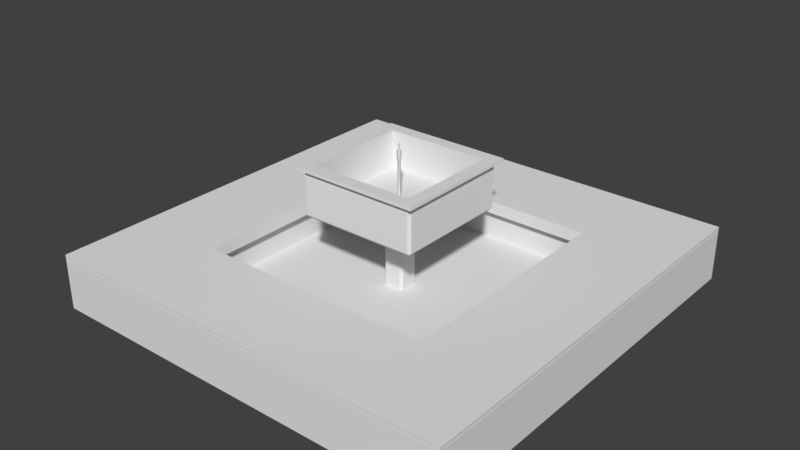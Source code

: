 # Source: fountain.blend  (saved by Blender 2.78.0; exported with 4.5.12 LTS)
import bpy
from mathutils import Matrix  # noqa: F401  (used for matrix-valued properties, if any)

bpy.ops.wm.read_factory_settings(use_empty=True)
scene = bpy.context.scene
scene.name = 'Scene'

# ---- collections
col_collection_1 = bpy.data.collections.new('Collection 1'); scene.collection.children.link(col_collection_1)

# ---- materials (node trees are filled in below, after node groups)
mat_mat_tube = bpy.data.materials.new('mat_tube')
mat_mat_tube.alpha_threshold = 0.0
mat_mat_tube.use_transparent_shadow = False
mat_mat_tube.roughness = 0.5
mat_mat_fountain = bpy.data.materials.new('mat_fountain')
mat_mat_fountain.alpha_threshold = 0.0
mat_mat_fountain.use_transparent_shadow = False
mat_mat_fountain.roughness = 0.5

# ---- node groups
ng_auto_smooth = bpy.data.node_groups.new('Auto Smooth', 'GeometryNodeTree')
_s = ng_auto_smooth.interface.new_socket(name='Geometry', in_out='OUTPUT', socket_type='NodeSocketGeometry')
_s = ng_auto_smooth.interface.new_socket(name='Geometry', in_out='INPUT', socket_type='NodeSocketGeometry')
_s = ng_auto_smooth.interface.new_socket(name='Angle', in_out='INPUT', socket_type='NodeSocketFloat')
_s.subtype = 'ANGLE'
_s.min_value = 0.0
_s.max_value = 3.142
ng_auto_smooth.is_modifier = True
_N = ng_auto_smooth.nodes; _L = ng_auto_smooth.links
n0 = _N.new('NodeGroupOutput'); n0.name = 'Group Output'; n0.location = (480, -100)
n1 = _N.new('NodeGroupInput'); n1.name = 'Group Input'; n1.location = (-420, -300)
n2 = _N.new('NodeGroupInput'); n2.name = 'Group Input.001'; n2.location = (-60, -100)
n3 = _N.new('GeometryNodeSetShadeSmooth'); n3.name = 'Set Shade Smooth'; n3.location = (120, -100)
n3.domain = 'EDGE'
n4 = _N.new('GeometryNodeSetShadeSmooth'); n4.name = 'Set Shade Smooth.001'; n4.location = (300, -100)
n5 = _N.new('GeometryNodeInputMeshEdgeAngle'); n5.name = 'Edge Angle'; n5.location = (-420, -220)
n6 = _N.new('GeometryNodeInputEdgeSmooth'); n6.name = 'Is Edge Smooth'; n6.location = (-60, -160)
n7 = _N.new('GeometryNodeInputShadeSmooth'); n7.name = 'Is Face Smooth'; n7.location = (-240, -340)
n8 = _N.new('FunctionNodeBooleanMath'); n8.name = 'Boolean Math'; n8.location = (-60, -220)
n9 = _N.new('FunctionNodeCompare'); n9.name = 'Compare'; n9.location = (-240, -180)
n9.operation = 'LESS_EQUAL'
_L.new(n5.outputs[0], n9.inputs[0])
_L.new(n4.outputs[0], n0.inputs[0])
_L.new(n1.outputs[1], n9.inputs[1])
_L.new(n9.outputs[0], n8.inputs[0])
_L.new(n7.outputs[0], n8.inputs[1])
_L.new(n2.outputs[0], n3.inputs[0])
_L.new(n6.outputs[0], n3.inputs[1])
_L.new(n3.outputs[0], n4.inputs[0])
_L.new(n8.outputs[0], n3.inputs[2])
n0.is_active_output = True

# ---- material node trees

# ---- world
world_world = bpy.data.worlds.new('World'); scene.world = world_world
world_world.color = (0.05088, 0.05088, 0.05088)
world_world.use_sun_shadow = False
world_world.sun_shadow_jitter_overblur = 0.0
world_world.cycles.sampling_method = 'MANUAL'

# ---- meshes
me_cube_000 = bpy.data.meshes.new('Cube.000')
me_cube_000.from_pydata([(0.003597, -0.002934, 0.7364), (0.003597, -0.002934, 1.01), (0.01065, -0.005855, 0.7364), (0.01065, -0.005855, 1.01), (0.01357, -0.01291, 0.7364), (0.01357, -0.01291, 1.01), (0.01065, -0.01996, 0.7364), (0.01065, -0.01996, 1.01), (0.003597, -0.02288, 0.7364), (0.003597, -0.02288, 1.01), (-0.003454, -0.01996, 0.7364), (-0.003454, -0.01996, 1.01), (-0.006374, -0.01291, 0.7364), (-0.006374, -0.01291, 1.01), (-0.003454, -0.005855, 0.7364), (-0.003454, -0.005855, 1.01), (0.01318, -0.003321, 1.019), (0.003597, 0.0006499, 1.019), (0.01715, -0.01291, 1.019), (0.01318, -0.02249, 1.019), (0.003597, -0.02646, 1.019), (-0.005988, -0.02249, 1.019), (-0.009958, -0.01291, 1.019), (-0.005988, -0.003321, 1.019), (0.01318, -0.003321, 1.041), (0.003597, 0.0006499, 1.041), (0.01715, -0.01291, 1.041), (0.01318, -0.02249, 1.041), (0.003597, -0.02646, 1.041), (-0.005988, -0.02249, 1.041), (-0.009958, -0.01291, 1.041), (-0.005988, -0.003321, 1.041), (0.01521, -0.001288, 1.041), (0.003597, 0.003524, 1.041), (0.02003, -0.01291, 1.041), (0.01521, -0.02452, 1.041), (0.003597, -0.02934, 1.041), (-0.00802, -0.02452, 1.041), (-0.01283, -0.01291, 1.041), (-0.00802, -0.001288, 1.041), (0.01521, -0.001288, 1.053), (0.003597, 0.003524, 1.053), (0.02003, -0.01291, 1.053), (0.01521, -0.02452, 1.053), (0.003597, -0.02934, 1.053), (-0.00802, -0.02452, 1.053), (-0.01283, -0.01291, 1.053), (-0.00802, -0.001288, 1.053), (0.01324, -0.003262, 1.053), (0.003597, 0.000733, 1.053), (0.01724, -0.01291, 1.053), (0.01324, -0.02255, 1.053), (0.003597, -0.02654, 1.053), (-0.006047, -0.02255, 1.053), (-0.01004, -0.01291, 1.053), (-0.006047, -0.003262, 1.053), (0.01324, -0.003262, 1.065), (0.003597, 0.000733, 1.065), (0.01724, -0.01291, 1.065), (0.01324, -0.02255, 1.065), (0.003597, -0.02654, 1.065), (-0.006047, -0.02255, 1.065), (-0.01004, -0.01291, 1.065), (-0.006047, -0.003262, 1.065), (0.01442, -0.002085, 1.065), (0.003597, 0.002397, 1.065), (0.0189, -0.01291, 1.065), (0.01442, -0.02373, 1.065), (0.003597, -0.02821, 1.065), (-0.007223, -0.02373, 1.065), (-0.01171, -0.01291, 1.065), (-0.007223, -0.002085, 1.065), (0.01442, -0.002085, 1.077), (0.003597, 0.002397, 1.077), (0.0189, -0.01291, 1.077), (0.01442, -0.02373, 1.077), (0.003597, -0.02821, 1.077), (-0.007223, -0.02373, 1.077), (-0.01171, -0.01291, 1.077), (-0.007223, -0.002085, 1.077), (0.00766, -0.008843, 1.077), (0.003597, -0.00716, 1.077), (0.009343, -0.01291, 1.077), (0.00766, -0.01697, 1.077), (0.003597, -0.01865, 1.077), (-0.0004655, -0.01697, 1.077), (-0.002148, -0.01291, 1.077), (-0.0004655, -0.008843, 1.077), (0.00766, -0.008843, 1.12), (0.003597, -0.00716, 1.12), (0.009343, -0.01291, 1.12), (0.00766, -0.01697, 1.12), (0.003597, -0.01865, 1.12), (-0.0004655, -0.01697, 1.12), (-0.002148, -0.01291, 1.12), (-0.0004655, -0.008843, 1.12), (0.003597, -0.01291, 1.12)], [], [(0, 1, 3, 2), (2, 3, 5, 4), (4, 5, 7, 6), (6, 7, 9, 8), (8, 9, 11, 10), (10, 11, 13, 12), (1, 15, 23, 17), (12, 13, 15, 14), (14, 15, 1, 0), (17, 23, 31, 25), (9, 7, 19, 20), (15, 13, 22, 23), (7, 5, 18, 19), (13, 11, 21, 22), (5, 3, 16, 18), (3, 1, 17, 16), (11, 9, 20, 21), (25, 31, 39, 33), (20, 19, 27, 28), (21, 20, 28, 29), (16, 17, 25, 24), (22, 21, 29, 30), (18, 16, 24, 26), (23, 22, 30, 31), (19, 18, 26, 27), (33, 39, 47, 41), (28, 27, 35, 36), (29, 28, 36, 37), (24, 25, 33, 32), (30, 29, 37, 38), (26, 24, 32, 34), (31, 30, 38, 39), (27, 26, 34, 35), (41, 47, 55, 49), (36, 35, 43, 44), (37, 36, 44, 45), (32, 33, 41, 40), (38, 37, 45, 46), (34, 32, 40, 42), (39, 38, 46, 47), (35, 34, 42, 43), (49, 55, 63, 57), (44, 43, 51, 52), (45, 44, 52, 53), (40, 41, 49, 48), (46, 45, 53, 54), (42, 40, 48, 50), (47, 46, 54, 55), (43, 42, 50, 51), (57, 63, 71, 65), (52, 51, 59, 60), (53, 52, 60, 61), (48, 49, 57, 56), (54, 53, 61, 62), (50, 48, 56, 58), (55, 54, 62, 63), (51, 50, 58, 59), (65, 71, 79, 73), (60, 59, 67, 68), (61, 60, 68, 69), (56, 57, 65, 64), (62, 61, 69, 70), (58, 56, 64, 66), (63, 62, 70, 71), (59, 58, 66, 67), (73, 79, 87, 81), (68, 67, 75, 76), (69, 68, 76, 77), (64, 65, 73, 72), (70, 69, 77, 78), (66, 64, 72, 74), (71, 70, 78, 79), (67, 66, 74, 75), (81, 87, 95, 89), (76, 75, 83, 84), (77, 76, 84, 85), (72, 73, 81, 80), (78, 77, 85, 86), (74, 72, 80, 82), (79, 78, 86, 87), (75, 74, 82, 83), (94, 93, 96), (84, 83, 91, 92), (85, 84, 92, 93), (80, 81, 89, 88), (86, 85, 93, 94), (82, 80, 88, 90), (87, 86, 94, 95), (83, 82, 90, 91), (90, 88, 96), (95, 94, 96), (91, 90, 96), (89, 95, 96), (92, 91, 96), (93, 92, 96), (88, 89, 96)])
me_cube_000.polygons.foreach_set('use_smooth', [True] * 96)
_uv = me_cube_000.uv_layers.new(name='UVMap')
_uv.uv.foreach_set('vector', [0.1116, 0.0001689, 0.1116, 0.9998, 0.08374, 0.9998, 0.08374, 0.0001689, 0.08374, 0.0001689, 0.08374, 0.9998, 0.05589, 0.9998, 0.05589, 0.0001689, 0.05589, 0.0001689, 0.05589, 0.9998, 0.02803, 0.9998, 0.02803, 0.0001689, 0.02803, 0.0001689, 0.02803, 0.9998, 0.0001687, 0.9998, 0.000169, 0.0001689, 0.223, 0.0001687, 0.223, 0.9998, 0.1952, 0.9998, 0.1952, 0.0001689, 0.1952, 0.0001689, 0.1952, 0.9998, 0.1673, 0.9998, 0.1673, 0.0001689, 0.5836, 0.2554, 0.5177, 0.2579, 0.5123, 0.1835, 0.5853, 0.1818, 0.1673, 0.0001689, 0.1673, 0.9998, 0.1395, 0.9998, 0.1395, 0.0001689, 0.1395, 0.0001689, 0.1395, 0.9998, 0.1116, 0.9998, 0.1116, 0.0001689, 0.5853, 0.1818, 0.5123, 0.1835, 0.5004, 0.01507, 0.5871, 0.01342, 0.8298, 0.3148, 0.7739, 0.2868, 0.8001, 0.2198, 0.8739, 0.2521, 0.5177, 0.2579, 0.4516, 0.2668, 0.4383, 0.1918, 0.5123, 0.1835, 0.7739, 0.2868, 0.7127, 0.2692, 0.7291, 0.1991, 0.8001, 0.2198, 0.4516, 0.2668, 0.3859, 0.2831, 0.3624, 0.2076, 0.4383, 0.1918, 0.7127, 0.2692, 0.6489, 0.2591, 0.6576, 0.1869, 0.7291, 0.1991, 0.6489, 0.2591, 0.5836, 0.2554, 0.5853, 0.1818, 0.6576, 0.1869, 0.3859, 0.2831, 0.322, 0.3094, 0.2809, 0.2342, 0.3624, 0.2076, 0.738, 0.4536, 0.738, 0.3904, 0.7542, 0.3837, 0.7542, 0.4603, 0.8739, 0.2521, 0.8001, 0.2198, 0.845, 0.05052, 0.93, 0.07561, 0.3624, 0.2076, 0.2809, 0.2342, 0.2441, 0.05499, 0.328, 0.0378, 0.6576, 0.1869, 0.5853, 0.1818, 0.5871, 0.01342, 0.6736, 0.01882, 0.4383, 0.1918, 0.3624, 0.2076, 0.328, 0.0378, 0.4139, 0.02349, 0.7291, 0.1991, 0.6576, 0.1869, 0.6736, 0.01882, 0.7596, 0.03128, 0.5123, 0.1835, 0.4383, 0.1918, 0.4139, 0.02349, 0.5004, 0.01507, 0.8001, 0.2198, 0.7291, 0.1991, 0.7596, 0.03128, 0.845, 0.05052, 0.5984, 0.8091, 0.5075, 0.8091, 0.5075, 0.7258, 0.5984, 0.7258, 0.5855, 0.3904, 0.5855, 0.4536, 0.5694, 0.4603, 0.5694, 0.3837, 0.6302, 0.3458, 0.5855, 0.3904, 0.5694, 0.3837, 0.6235, 0.3296, 0.6934, 0.4983, 0.738, 0.4536, 0.7542, 0.4603, 0.7001, 0.5144, 0.6934, 0.3458, 0.6302, 0.3458, 0.6235, 0.3296, 0.7001, 0.3296, 0.6302, 0.4983, 0.6934, 0.4983, 0.7001, 0.5144, 0.6235, 0.5144, 0.738, 0.3904, 0.6934, 0.3458, 0.7001, 0.3296, 0.7542, 0.3837, 0.5855, 0.4536, 0.6302, 0.4983, 0.6235, 0.5144, 0.5694, 0.4603, 0.7564, 0.6566, 0.7022, 0.7108, 0.6957, 0.6951, 0.7407, 0.6501, 0.9618, 0.8091, 0.871, 0.8091, 0.871, 0.7258, 0.9618, 0.7258, 0.3258, 0.8091, 0.2349, 0.8091, 0.2349, 0.7258, 0.3258, 0.7258, 0.6892, 0.8091, 0.5984, 0.8091, 0.5984, 0.7258, 0.6892, 0.7258, 0.4167, 0.8091, 0.3258, 0.8091, 0.3258, 0.7258, 0.4167, 0.7258, 0.7801, 0.8091, 0.6892, 0.8091, 0.6892, 0.7258, 0.7801, 0.7258, 0.5075, 0.8091, 0.4167, 0.8091, 0.4167, 0.7258, 0.5075, 0.7258, 0.871, 0.8091, 0.7801, 0.8091, 0.7801, 0.7258, 0.871, 0.7258, 0.5366, 0.8982, 0.6121, 0.8982, 0.6121, 0.9891, 0.5366, 0.9891, 0.5715, 0.5801, 0.6257, 0.5259, 0.6322, 0.5416, 0.5872, 0.5866, 0.5715, 0.6566, 0.5715, 0.5801, 0.5872, 0.5866, 0.5872, 0.6501, 0.7564, 0.5801, 0.7564, 0.6566, 0.7407, 0.6501, 0.7407, 0.5866, 0.6257, 0.7108, 0.5715, 0.6566, 0.5872, 0.6501, 0.6322, 0.6951, 0.7022, 0.5259, 0.7564, 0.5801, 0.7407, 0.5866, 0.6957, 0.5416, 0.7022, 0.7108, 0.6257, 0.7108, 0.6322, 0.6951, 0.6957, 0.6951, 0.6257, 0.5259, 0.7022, 0.5259, 0.6957, 0.5416, 0.6322, 0.5416, 0.9287, 0.4514, 0.9287, 0.3878, 0.9381, 0.384, 0.9381, 0.4553, 0.2349, 0.8982, 0.3104, 0.8982, 0.3104, 0.9891, 0.2349, 0.9891, 0.7629, 0.8982, 0.8384, 0.8982, 0.8384, 0.9891, 0.7629, 0.9891, 0.4612, 0.8982, 0.5366, 0.8982, 0.5366, 0.9891, 0.4612, 0.9891, 0.6875, 0.8982, 0.7629, 0.8982, 0.7629, 0.9891, 0.6875, 0.9891, 0.3858, 0.8982, 0.4612, 0.8982, 0.4612, 0.9891, 0.3858, 0.9891, 0.6121, 0.8982, 0.6875, 0.8982, 0.6875, 0.9891, 0.6121, 0.9891, 0.3104, 0.8982, 0.3858, 0.8982, 0.3858, 0.9891, 0.3104, 0.9891, 0.5735, 0.8976, 0.4888, 0.8976, 0.4888, 0.8097, 0.5735, 0.8097, 0.7753, 0.3878, 0.7753, 0.4514, 0.7659, 0.4553, 0.7659, 0.384, 0.8202, 0.3429, 0.7753, 0.3878, 0.7659, 0.384, 0.8164, 0.3335, 0.8838, 0.4963, 0.9287, 0.4514, 0.9381, 0.4553, 0.8877, 0.5057, 0.8838, 0.3429, 0.8202, 0.3429, 0.8164, 0.3335, 0.8877, 0.3335, 0.8202, 0.4963, 0.8838, 0.4963, 0.8877, 0.5057, 0.8164, 0.5057, 0.9287, 0.3878, 0.8838, 0.3429, 0.8877, 0.3335, 0.9381, 0.384, 0.7753, 0.4514, 0.8202, 0.4963, 0.8164, 0.5057, 0.7659, 0.4553, 0.9291, 0.6603, 0.8787, 0.7108, 0.8564, 0.657, 0.8753, 0.6381, 0.912, 0.8976, 0.8273, 0.8976, 0.8273, 0.8097, 0.912, 0.8097, 0.3196, 0.8976, 0.2349, 0.8976, 0.2349, 0.8097, 0.3196, 0.8097, 0.6581, 0.8976, 0.5735, 0.8976, 0.5735, 0.8097, 0.6581, 0.8097, 0.4042, 0.8976, 0.3196, 0.8976, 0.3196, 0.8097, 0.4042, 0.8097, 0.7427, 0.8976, 0.6581, 0.8976, 0.6581, 0.8097, 0.7427, 0.8097, 0.4888, 0.8976, 0.4042, 0.8976, 0.4042, 0.8097, 0.4888, 0.8097, 0.8273, 0.8976, 0.7427, 0.8976, 0.7427, 0.8097, 0.8273, 0.8097, 0.395, 0.3792, 0.4295, 0.3792, 0.4295, 0.7145, 0.395, 0.7145, 0.7569, 0.589, 0.8074, 0.5386, 0.8296, 0.5924, 0.8107, 0.6113, 0.7569, 0.6603, 0.7569, 0.589, 0.8107, 0.6113, 0.8107, 0.6381, 0.9291, 0.589, 0.9291, 0.6603, 0.8753, 0.6381, 0.8753, 0.6113, 0.8074, 0.7108, 0.7569, 0.6603, 0.8107, 0.6381, 0.8296, 0.657, 0.8787, 0.5386, 0.9291, 0.589, 0.8753, 0.6113, 0.8564, 0.5924, 0.8787, 0.7108, 0.8074, 0.7108, 0.8296, 0.657, 0.8564, 0.657, 0.8074, 0.5386, 0.8787, 0.5386, 0.8564, 0.5924, 0.8296, 0.5924, 0.8798, 0.4742, 0.8371, 0.4742, 0.8585, 0.4226, 0.2566, 0.3792, 0.2912, 0.3792, 0.2912, 0.7145, 0.2566, 0.7145, 0.4987, 0.3792, 0.5333, 0.3792, 0.5333, 0.7145, 0.4987, 0.7145, 0.3604, 0.3792, 0.395, 0.3792, 0.395, 0.7145, 0.3604, 0.7145, 0.4641, 0.3792, 0.4987, 0.3792, 0.4987, 0.7145, 0.4641, 0.7145, 0.3258, 0.3792, 0.3604, 0.3792, 0.3604, 0.7145, 0.3258, 0.7145, 0.4295, 0.3792, 0.4641, 0.3792, 0.4641, 0.7145, 0.4295, 0.7145, 0.2912, 0.3792, 0.3258, 0.3792, 0.3258, 0.7145, 0.2912, 0.7145, 0.8371, 0.3711, 0.8798, 0.3711, 0.8585, 0.4226, 0.9101, 0.444, 0.8798, 0.4742, 0.8585, 0.4226, 0.8069, 0.4013, 0.8371, 0.3711, 0.8585, 0.4226, 0.9101, 0.4013, 0.9101, 0.444, 0.8585, 0.4226, 0.8069, 0.444, 0.8069, 0.4013, 0.8585, 0.4226, 0.8371, 0.4742, 0.8069, 0.444, 0.8585, 0.4226, 0.8798, 0.3711, 0.9101, 0.4013, 0.8585, 0.4226])
_ca = me_cube_000.color_attributes.new('Col', 'BYTE_COLOR', 'CORNER')
_ca.data.foreach_set('color', [0.003035, 0.0006071, 0.003035, 1.0, 0.003035, 0.0006071, 0.003035, 1.0, 0.003035, 0.0006071, 0.003035, 1.0, 0.003035, 0.0006071, 0.003035, 1.0, 0.003035, 0.0006071, 0.003035, 1.0, 0.003035, 0.0006071, 0.003035, 1.0, 0.003035, 0.0006071, 0.003035, 1.0, 0.003035, 0.0006071, 0.003035, 1.0, 0.003035, 0.0006071, 0.003035, 1.0, 0.003035, 0.0006071, 0.003035, 1.0, 0.003035, 0.0006071, 0.003035, 1.0, 0.003035, 0.0006071, 0.003035, 1.0, 0.003035, 0.0006071, 0.003035, 1.0, 0.003035, 0.0006071, 0.003035, 1.0, 0.003035, 0.0006071, 0.003035, 1.0, 0.003035, 0.0006071, 0.003035, 1.0, 0.003035, 0.0006071, 0.003035, 1.0, 0.003035, 0.0006071, 0.003035, 1.0, 0.003035, 0.0006071, 0.003035, 1.0, 0.003035, 0.0006071, 0.003035, 1.0, 0.003035, 0.0006071, 0.003035, 1.0, 0.003035, 0.0006071, 0.003035, 1.0, 0.003035, 0.0006071, 0.003035, 1.0, 0.003035, 0.0006071, 0.003035, 1.0, 0.003035, 0.0006071, 0.003035, 1.0, 0.003035, 0.0006071, 0.003035, 1.0, 0.003035, 0.0006071, 0.003035, 1.0, 0.003035, 0.0006071, 0.003035, 1.0, 0.003035, 0.0006071, 0.003035, 1.0, 0.003035, 0.0006071, 0.003035, 1.0, 0.003035, 0.0006071, 0.003035, 1.0, 0.003035, 0.0006071, 0.003035, 1.0, 0.003035, 0.0006071, 0.003035, 1.0, 0.003035, 0.0006071, 0.003035, 1.0, 0.003035, 0.0006071, 0.003035, 1.0, 0.003035, 0.0006071, 0.003035, 1.0, 0.003035, 0.0006071, 0.003035, 1.0, 0.003035, 0.0006071, 0.003035, 1.0, 0.003035, 0.0006071, 0.003035, 1.0, 0.003035, 0.0006071, 0.003035, 1.0, 0.003035, 0.0006071, 0.003035, 1.0, 0.003035, 0.0006071, 0.003035, 1.0, 0.003035, 0.0006071, 0.003035, 1.0, 0.003035, 0.0006071, 0.003035, 1.0, 0.003035, 0.0006071, 0.003035, 1.0, 0.003035, 0.0006071, 0.003035, 1.0, 0.003035, 0.0006071, 0.003035, 1.0, 0.003035, 0.0006071, 0.003035, 1.0, 0.003035, 0.0006071, 0.003035, 1.0, 0.003035, 0.0006071, 0.003035, 1.0, 0.003035, 0.0006071, 0.003035, 1.0, 0.003035, 0.0006071, 0.003035, 1.0, 0.003035, 0.0006071, 0.003035, 1.0, 0.003035, 0.0006071, 0.003035, 1.0, 0.003035, 0.0006071, 0.003035, 1.0, 0.003035, 0.0006071, 0.003035, 1.0, 0.003035, 0.0006071, 0.003035, 1.0, 0.003035, 0.0006071, 0.003035, 1.0, 0.003035, 0.0006071, 0.003035, 1.0, 0.003035, 0.0006071, 0.003035, 1.0, 0.003035, 0.0006071, 0.003035, 1.0, 0.003035, 0.0006071, 0.003035, 1.0, 0.003035, 0.0006071, 0.003035, 1.0, 0.003035, 0.0006071, 0.003035, 1.0, 0.003035, 0.0006071, 0.003035, 1.0, 0.003035, 0.0006071, 0.003035, 1.0, 0.003035, 0.0006071, 0.003035, 1.0, 0.003035, 0.0006071, 0.003035, 1.0, 0.003035, 0.0006071, 0.003035, 1.0, 0.003035, 0.0006071, 0.003035, 1.0, 0.003035, 0.0006071, 0.003035, 1.0, 0.003035, 0.0006071, 0.003035, 1.0, 0.003035, 0.0006071, 0.003035, 1.0, 0.003035, 0.0006071, 0.003035, 1.0, 0.003035, 0.0006071, 0.003035, 1.0, 0.003035, 0.0006071, 0.003035, 1.0, 0.003035, 0.0006071, 0.003035, 1.0, 0.003035, 0.0006071, 0.003035, 1.0, 0.003035, 0.0006071, 0.003035, 1.0, 0.003035, 0.0006071, 0.003035, 1.0, 0.003035, 0.0006071, 0.003035, 1.0, 0.003035, 0.0006071, 0.003035, 1.0, 0.003035, 0.0006071, 0.003035, 1.0, 0.003035, 0.0006071, 0.003035, 1.0, 0.003035, 0.0006071, 0.003035, 1.0, 0.003035, 0.0006071, 0.003035, 1.0, 0.003035, 0.0006071, 0.003035, 1.0, 0.003035, 0.0006071, 0.003035, 1.0, 0.003035, 0.0006071, 0.003035, 1.0, 0.003035, 0.0006071, 0.003035, 1.0, 0.003035, 0.0006071, 0.003035, 1.0, 0.003035, 0.0006071, 0.003035, 1.0, 0.003035, 0.0006071, 0.003035, 1.0, 0.003035, 0.0006071, 0.003035, 1.0, 0.003035, 0.0006071, 0.003035, 1.0, 0.003035, 0.0006071, 0.003035, 1.0, 0.003035, 0.0006071, 0.003035, 1.0, 0.003035, 0.0006071, 0.003035, 1.0, 0.003035, 0.0006071, 0.003035, 1.0, 0.003035, 0.0006071, 0.003035, 1.0, 0.003035, 0.0006071, 0.003035, 1.0, 0.003035, 0.0006071, 0.003035, 1.0, 0.003035, 0.0006071, 0.003035, 1.0, 0.003035, 0.0006071, 0.003035, 1.0, 0.003035, 0.0006071, 0.003035, 1.0, 0.003035, 0.0006071, 0.003035, 1.0, 0.003035, 0.0006071, 0.003035, 1.0, 0.003035, 0.0006071, 0.003035, 1.0, 0.003035, 0.0006071, 0.003035, 1.0, 0.003035, 0.0006071, 0.003035, 1.0, 0.003035, 0.0006071, 0.003035, 1.0, 0.003035, 0.0006071, 0.003035, 1.0, 0.003035, 0.0006071, 0.003035, 1.0, 0.003035, 0.0006071, 0.003035, 1.0, 0.003035, 0.0006071, 0.003035, 1.0, 0.003035, 0.0006071, 0.003035, 1.0, 0.003035, 0.0006071, 0.003035, 1.0, 0.003035, 0.0006071, 0.003035, 1.0, 0.003035, 0.0006071, 0.003035, 1.0, 0.003035, 0.0006071, 0.003035, 1.0, 0.003035, 0.0006071, 0.003035, 1.0, 0.003035, 0.0006071, 0.003035, 1.0, 0.003035, 0.0006071, 0.003035, 1.0, 0.003035, 0.0006071, 0.003035, 1.0, 0.003035, 0.0006071, 0.003035, 1.0, 0.003035, 0.0006071, 0.003035, 1.0, 0.003035, 0.0006071, 0.003035, 1.0, 0.003035, 0.0006071, 0.003035, 1.0, 0.003035, 0.0006071, 0.003035, 1.0, 0.003035, 0.0006071, 0.003035, 1.0, 0.003035, 0.0006071, 0.003035, 1.0, 0.003035, 0.0006071, 0.003035, 1.0, 0.003035, 0.0006071, 0.003035, 1.0, 0.003035, 0.0006071, 0.003035, 1.0, 0.003035, 0.0006071, 0.003035, 1.0, 0.003035, 0.0006071, 0.003035, 1.0, 0.003035, 0.0006071, 0.003035, 1.0, 0.003035, 0.0006071, 0.003035, 1.0, 0.003035, 0.0006071, 0.003035, 1.0, 0.003035, 0.0006071, 0.003035, 1.0, 0.003035, 0.0006071, 0.003035, 1.0, 0.003035, 0.0006071, 0.003035, 1.0, 0.003035, 0.0006071, 0.003035, 1.0, 0.003035, 0.0006071, 0.003035, 1.0, 0.003035, 0.0006071, 0.003035, 1.0, 0.003035, 0.0006071, 0.003035, 1.0, 0.003035, 0.0006071, 0.003035, 1.0, 0.003035, 0.0006071, 0.003035, 1.0, 0.003035, 0.0006071, 0.003035, 1.0, 0.003035, 0.0006071, 0.003035, 1.0, 0.003035, 0.0006071, 0.003035, 1.0, 0.003035, 0.0006071, 0.003035, 1.0, 0.003035, 0.0006071, 0.003035, 1.0, 0.003035, 0.0006071, 0.003035, 1.0, 0.003035, 0.0006071, 0.003035, 1.0, 0.003035, 0.0006071, 0.003035, 1.0, 0.003035, 0.0006071, 0.003035, 1.0, 0.003035, 0.0006071, 0.003035, 1.0, 0.003035, 0.0006071, 0.003035, 1.0, 0.003035, 0.0006071, 0.003035, 1.0, 0.003035, 0.0006071, 0.003035, 1.0, 0.003035, 0.0006071, 0.003035, 1.0, 0.003035, 0.0006071, 0.003035, 1.0, 0.003035, 0.0006071, 0.003035, 1.0, 0.003035, 0.0006071, 0.003035, 1.0, 0.003035, 0.0006071, 0.003035, 1.0, 0.003035, 0.0006071, 0.003035, 1.0, 0.003035, 0.0006071, 0.003035, 1.0, 0.003035, 0.0006071, 0.003035, 1.0, 0.003035, 0.0006071, 0.003035, 1.0, 0.003035, 0.0006071, 0.003035, 1.0, 0.003035, 0.0006071, 0.003035, 1.0, 0.003035, 0.0006071, 0.003035, 1.0, 0.003035, 0.0006071, 0.003035, 1.0, 0.003035, 0.0006071, 0.003035, 1.0, 0.003035, 0.0006071, 0.003035, 1.0, 0.003035, 0.0006071, 0.003035, 1.0, 0.003035, 0.0006071, 0.003035, 1.0, 0.003035, 0.0006071, 0.003035, 1.0, 0.003035, 0.0006071, 0.003035, 1.0, 0.003035, 0.0006071, 0.003035, 1.0, 0.003035, 0.0006071, 0.003035, 1.0, 0.003035, 0.0006071, 0.003035, 1.0, 0.003035, 0.0006071, 0.003035, 1.0, 0.003035, 0.0006071, 0.003035, 1.0, 0.003035, 0.0006071, 0.003035, 1.0, 0.003035, 0.0006071, 0.003035, 1.0, 0.003035, 0.0006071, 0.003035, 1.0, 0.003035, 0.0006071, 0.003035, 1.0, 0.003035, 0.0006071, 0.003035, 1.0, 0.003035, 0.0006071, 0.003035, 1.0, 0.003035, 0.0006071, 0.003035, 1.0, 0.003035, 0.0006071, 0.003035, 1.0, 0.003035, 0.0006071, 0.003035, 1.0, 0.003035, 0.0006071, 0.003035, 1.0, 0.003035, 0.0006071, 0.003035, 1.0, 0.003035, 0.0006071, 0.003035, 1.0, 0.003035, 0.0006071, 0.003035, 1.0, 0.003035, 0.0006071, 0.003035, 1.0, 0.003035, 0.0006071, 0.003035, 1.0, 0.003035, 0.0006071, 0.003035, 1.0, 0.003035, 0.0006071, 0.003035, 1.0, 0.003035, 0.0006071, 0.003035, 1.0, 0.003035, 0.0006071, 0.003035, 1.0, 0.003035, 0.0006071, 0.003035, 1.0, 0.003035, 0.0006071, 0.003035, 1.0, 0.003035, 0.0006071, 0.003035, 1.0, 0.003035, 0.0006071, 0.003035, 1.0, 0.003035, 0.0006071, 0.003035, 1.0, 0.003035, 0.0006071, 0.003035, 1.0, 0.003035, 0.0006071, 0.003035, 1.0, 0.003035, 0.0006071, 0.003035, 1.0, 0.003035, 0.0006071, 0.003035, 1.0, 0.003035, 0.0006071, 0.003035, 1.0, 0.003035, 0.0006071, 0.003035, 1.0, 0.003035, 0.0006071, 0.003035, 1.0, 0.003035, 0.0006071, 0.003035, 1.0, 0.003035, 0.0006071, 0.003035, 1.0, 0.003035, 0.0006071, 0.003035, 1.0, 0.003035, 0.0006071, 0.003035, 1.0, 0.003035, 0.0006071, 0.003035, 1.0, 0.003035, 0.0006071, 0.003035, 1.0, 0.003035, 0.0006071, 0.003035, 1.0, 0.003035, 0.0006071, 0.003035, 1.0, 0.003035, 0.0006071, 0.003035, 1.0, 0.003035, 0.0006071, 0.003035, 1.0, 0.003035, 0.0006071, 0.003035, 1.0, 0.003035, 0.0006071, 0.003035, 1.0, 0.003035, 0.0006071, 0.003035, 1.0, 0.003035, 0.0006071, 0.003035, 1.0, 0.003035, 0.0006071, 0.003035, 1.0, 0.003035, 0.0006071, 0.003035, 1.0, 0.003035, 0.0006071, 0.003035, 1.0, 0.003035, 0.0006071, 0.003035, 1.0, 0.003035, 0.0006071, 0.003035, 1.0, 0.003035, 0.0006071, 0.003035, 1.0, 0.003035, 0.0006071, 0.003035, 1.0, 0.003035, 0.0006071, 0.003035, 1.0, 0.003035, 0.0006071, 0.003035, 1.0, 0.003035, 0.0006071, 0.003035, 1.0, 0.003035, 0.0006071, 0.003035, 1.0, 0.003035, 0.0006071, 0.003035, 1.0, 0.003035, 0.0006071, 0.003035, 1.0, 0.003035, 0.0006071, 0.003035, 1.0, 0.003035, 0.0006071, 0.003035, 1.0, 0.003035, 0.0006071, 0.003035, 1.0, 0.003035, 0.0006071, 0.003035, 1.0, 0.003035, 0.0006071, 0.003035, 1.0, 0.003035, 0.0006071, 0.003035, 1.0, 0.003035, 0.0006071, 0.003035, 1.0, 0.003035, 0.0006071, 0.003035, 1.0, 0.003035, 0.0006071, 0.003035, 1.0, 0.003035, 0.0006071, 0.003035, 1.0, 0.003035, 0.0006071, 0.003035, 1.0, 0.003035, 0.0006071, 0.003035, 1.0, 0.003035, 0.0006071, 0.003035, 1.0, 0.003035, 0.0006071, 0.003035, 1.0, 0.003035, 0.0006071, 0.003035, 1.0, 0.003035, 0.0006071, 0.003035, 1.0, 0.003035, 0.0006071, 0.003035, 1.0, 0.003035, 0.0006071, 0.003035, 1.0, 0.003035, 0.0006071, 0.003035, 1.0, 0.003035, 0.0006071, 0.003035, 1.0, 0.003035, 0.0006071, 0.003035, 1.0, 0.003035, 0.0006071, 0.003035, 1.0, 0.003035, 0.0006071, 0.003035, 1.0, 0.003035, 0.0006071, 0.003035, 1.0, 0.003035, 0.0006071, 0.003035, 1.0, 0.003035, 0.0006071, 0.003035, 1.0, 0.003035, 0.0006071, 0.003035, 1.0, 0.003035, 0.0006071, 0.003035, 1.0, 0.003035, 0.0006071, 0.003035, 1.0, 0.003035, 0.0006071, 0.003035, 1.0, 0.003035, 0.0006071, 0.003035, 1.0, 0.003035, 0.0006071, 0.003035, 1.0, 0.003035, 0.0006071, 0.003035, 1.0, 0.003035, 0.0006071, 0.003035, 1.0, 0.003035, 0.0006071, 0.003035, 1.0, 0.003035, 0.0006071, 0.003035, 1.0, 0.003035, 0.0006071, 0.003035, 1.0, 0.003035, 0.0006071, 0.003035, 1.0, 0.003035, 0.0006071, 0.003035, 1.0, 0.003035, 0.0006071, 0.003035, 1.0, 0.003035, 0.0006071, 0.003035, 1.0, 0.003035, 0.0006071, 0.003035, 1.0, 0.003035, 0.0006071, 0.003035, 1.0, 0.003035, 0.0006071, 0.003035, 1.0, 0.003035, 0.0006071, 0.003035, 1.0, 0.003035, 0.0006071, 0.003035, 1.0, 0.003035, 0.0006071, 0.003035, 1.0, 0.003035, 0.0006071, 0.003035, 1.0, 0.003035, 0.0006071, 0.003035, 1.0, 0.003035, 0.0006071, 0.003035, 1.0, 0.003035, 0.0006071, 0.003035, 1.0, 0.003035, 0.0006071, 0.003035, 1.0, 0.003035, 0.0006071, 0.003035, 1.0, 0.003035, 0.0006071, 0.003035, 1.0, 0.003035, 0.0006071, 0.003035, 1.0, 0.003035, 0.0006071, 0.003035, 1.0, 0.003035, 0.0006071, 0.003035, 1.0, 0.003035, 0.0006071, 0.003035, 1.0, 0.003035, 0.0006071, 0.003035, 1.0, 0.003035, 0.0006071, 0.003035, 1.0, 0.003035, 0.0006071, 0.003035, 1.0, 0.003035, 0.0006071, 0.003035, 1.0, 0.003035, 0.0006071, 0.003035, 1.0, 0.003035, 0.0006071, 0.003035, 1.0, 0.003035, 0.0006071, 0.003035, 1.0, 0.003035, 0.0006071, 0.003035, 1.0, 0.003035, 0.0006071, 0.003035, 1.0, 0.003035, 0.0006071, 0.003035, 1.0, 0.003035, 0.0006071, 0.003035, 1.0, 0.003035, 0.0006071, 0.003035, 1.0, 0.003035, 0.0006071, 0.003035, 1.0, 0.003035, 0.0006071, 0.003035, 1.0, 0.003035, 0.0006071, 0.003035, 1.0, 0.003035, 0.0006071, 0.003035, 1.0, 0.003035, 0.0006071, 0.003035, 1.0, 0.003035, 0.0006071, 0.003035, 1.0, 0.003035, 0.0006071, 0.003035, 1.0, 0.003035, 0.0006071, 0.003035, 1.0, 0.003035, 0.0006071, 0.003035, 1.0, 0.003035, 0.0006071, 0.003035, 1.0, 0.003035, 0.0006071, 0.003035, 1.0, 0.003035, 0.0006071, 0.003035, 1.0, 0.003035, 0.0006071, 0.003035, 1.0, 0.003035, 0.0006071, 0.003035, 1.0, 0.003035, 0.0006071, 0.003035, 1.0, 0.003035, 0.0006071, 0.003035, 1.0, 0.003035, 0.0006071, 0.003035, 1.0, 0.003035, 0.0006071, 0.003035, 1.0, 0.003035, 0.0006071, 0.003035, 1.0, 0.003035, 0.0006071, 0.003035, 1.0, 0.003035, 0.0006071, 0.003035, 1.0, 0.003035, 0.0006071, 0.003035, 1.0, 0.003035, 0.0006071, 0.003035, 1.0, 0.003035, 0.0006071, 0.003035, 1.0, 0.003035, 0.0006071, 0.003035, 1.0, 0.003035, 0.0006071, 0.003035, 1.0, 0.003035, 0.0006071, 0.003035, 1.0, 0.003035, 0.0006071, 0.003035, 1.0, 0.003035, 0.0006071, 0.003035, 1.0, 0.003035, 0.0006071, 0.003035, 1.0, 0.003035, 0.0006071, 0.003035, 1.0, 0.003035, 0.0006071, 0.003035, 1.0, 0.003035, 0.0006071, 0.003035, 1.0, 0.003035, 0.0006071, 0.003035, 1.0, 0.003035, 0.0006071, 0.003035, 1.0, 0.003035, 0.0006071, 0.003035, 1.0, 0.003035, 0.0006071, 0.003035, 1.0, 0.003035, 0.0006071, 0.003035, 1.0, 0.003035, 0.0006071, 0.003035, 1.0, 0.003035, 0.0006071, 0.003035, 1.0, 0.003035, 0.0006071, 0.003035, 1.0, 0.003035, 0.0006071, 0.003035, 1.0, 0.003035, 0.0006071, 0.003035, 1.0, 0.003035, 0.0006071, 0.003035, 1.0, 0.003035, 0.0006071, 0.003035, 1.0, 0.003035, 0.0006071, 0.003035, 1.0, 0.003035, 0.0006071, 0.003035, 1.0, 0.003035, 0.0006071, 0.003035, 1.0, 0.003035, 0.0006071, 0.003035, 1.0, 0.003035, 0.0006071, 0.003035, 1.0, 0.003035, 0.0006071, 0.003035, 1.0, 0.003035, 0.0006071, 0.003035, 1.0, 0.003035, 0.0006071, 0.003035, 1.0, 0.003035, 0.0006071, 0.003035, 1.0, 0.003035, 0.0006071, 0.003035, 1.0, 0.003035, 0.0006071, 0.003035, 1.0, 0.003035, 0.0006071, 0.003035, 1.0, 0.003035, 0.0006071, 0.003035, 1.0, 0.003035, 0.0006071, 0.003035, 1.0, 0.003035, 0.0006071, 0.003035, 1.0, 0.003035, 0.0006071, 0.003035, 1.0, 0.003035, 0.0006071, 0.003035, 1.0, 0.003035, 0.0006071, 0.003035, 1.0])
me_cube_000.materials.append(mat_mat_tube)
me_cube_000.use_remesh_preserve_volume = False
me_cube_000.use_remesh_preserve_attributes = False
me_cube_000.use_mirror_vertex_groups = False
me_cube_000.use_paint_bone_selection = False
me_cube_000.use_paint_mask = True
me_cube_000.update()
me_cube_002 = bpy.data.meshes.new('Cube.002')
me_cube_002.from_pydata([(-1.465, -1.465, 0.06594), (-1.465, -1.465, 0.4497), (-1.465, 1.465, 0.06594), (1.465, -1.465, 0.06594), (1.465, 1.465, 0.06594), (1.465, -1.465, 0.4497), (-1.465, 1.465, 0.4497), (1.465, 1.465, 0.4497), (-0.8292, -0.8292, 0.4497), (0.8292, -0.8292, 0.4497), (-0.8292, 0.8292, 0.4497), (0.8292, 0.8292, 0.4497), (-0.8292, -0.8292, 0.3629), (0.8292, -0.8292, 0.3629), (-0.8292, 0.8292, 0.3629), (0.8292, 0.8292, 0.3629), (-0.8939, -0.8939, 0.3629), (0.8939, -0.8939, 0.3629), (-0.8939, 0.8939, 0.3629), (0.8939, 0.8939, 0.3629), (-0.8939, -0.8939, 0.1431), (0.8939, -0.8939, 0.1431), (0.8939, 0.8939, 0.1431), (-0.8939, 0.8939, 0.1431), (-1.465, -1.465, 0.4273), (-1.465, 1.465, 0.4273), (1.465, 1.465, 0.4273), (1.465, -1.465, 0.4273), (-1.465, 1.465, 0.4224), (1.465, 1.465, 0.4224), (1.465, -1.465, 0.4224), (-1.465, -1.465, 0.4224), (-1.457, -1.455, 0.4224), (-1.457, -1.455, 0.4273), (1.453, -1.455, 0.4273), (1.453, 1.455, 0.4273), (-1.457, 1.455, 0.4273), (-1.457, 1.455, 0.4224), (1.453, 1.455, 0.4224), (1.453, -1.455, 0.4224), (-1.118, -1.118, 0.06594), (-1.118, 1.118, 0.06594), (1.118, -1.118, 0.06594), (1.118, 1.118, 0.06594), (-1.118, -1.118, 0.0), (-1.118, 1.118, 0.0), (1.118, -1.118, 0.0), (1.118, 1.118, 0.0), (-0.4516, -0.4516, 0.9705), (0.4516, -0.4516, 0.9705), (-0.4516, 0.4516, 0.9705), (0.4516, 0.4516, 0.9705), (-0.4516, -0.4516, 0.9907), (0.4516, -0.4516, 0.9907), (-0.4516, 0.4516, 0.9907), (0.4516, 0.4516, 0.9907), (-0.3635, -0.3635, 0.9907), (0.3635, -0.3635, 0.9907), (-0.3635, 0.3635, 0.9907), (0.3635, 0.3635, 0.9907), (-0.3635, -0.3635, 0.9705), (0.3635, -0.3635, 0.9705), (-0.3635, 0.3635, 0.9705), (0.3635, 0.3635, 0.9705), (-0.3635, -0.3635, 0.7364), (0.3635, -0.3635, 0.7364), (-0.3635, 0.3635, 0.7364), (0.3635, 0.3635, 0.7364), (0.07331, -0.05641, 0.1431), (0.05641, -0.07331, 0.1431), (-0.07331, -0.05641, 0.6445), (-0.05641, -0.07331, 0.6445), (0.05641, -0.07331, 0.6445), (0.07331, -0.05641, 0.6445), (0.05641, 0.07331, 0.1431), (0.07331, 0.05641, 0.1431), (-0.07331, 0.05641, 0.1431), (-0.05641, 0.07331, 0.1431), (-0.05641, 0.07331, 0.6445), (-0.07331, 0.05641, 0.6445), (0.07331, 0.05641, 0.6445), (0.05641, 0.07331, 0.6445), (-0.05641, -0.07331, 0.1431), (-0.07331, -0.05641, 0.1431), (-0.3998, -0.4167, 0.6637), (-0.4167, -0.3998, 0.6637), (-0.3998, -0.3998, 0.6445), (0.3998, -0.4167, 0.6637), (0.3998, -0.3998, 0.6445), (0.4167, -0.3998, 0.6637), (-0.4167, 0.3998, 0.6637), (-0.3998, 0.4167, 0.6637), (-0.3998, 0.3998, 0.6445), (0.4167, 0.3998, 0.6637), (0.3998, 0.3998, 0.6445), (0.3998, 0.4167, 0.6637), (-0.4167, -0.3998, 0.9705), (-0.3998, -0.4167, 0.9705), (-0.4287, -0.4287, 0.9705), (0.3998, -0.4167, 0.9705), (0.4167, -0.3998, 0.9705), (0.4287, -0.4287, 0.9705), (-0.3998, 0.4167, 0.9705), (-0.4167, 0.3998, 0.9705), (-0.4287, 0.4287, 0.9705), (0.4167, 0.3998, 0.9705), (0.3998, 0.4167, 0.9705), (0.4287, 0.4287, 0.9705)], [], [(24, 1, 6, 25), (25, 6, 7, 26), (26, 7, 5, 27), (27, 5, 1, 24), (1, 5, 9, 8), (5, 7, 11, 9), (6, 1, 8, 10), (7, 6, 10, 11), (10, 8, 12, 14), (8, 9, 13, 12), (11, 10, 14, 15), (9, 11, 15, 13), (18, 16, 20, 23), (16, 17, 21, 20), (19, 18, 23, 22), (17, 19, 22, 21), (24, 25, 36, 33), (31, 30, 39, 32), (25, 26, 35, 36), (30, 29, 38, 39), (0, 31, 28, 2), (2, 28, 29, 4), (4, 29, 30, 3), (3, 30, 31, 0), (39, 34, 33, 32), (38, 35, 34, 39), (37, 36, 35, 38), (32, 33, 36, 37), (28, 31, 32, 37), (27, 24, 33, 34), (29, 28, 37, 38), (26, 27, 34, 35), (2, 4, 43, 41), (4, 3, 42, 43), (3, 0, 40, 42), (0, 2, 41, 40), (43, 42, 46, 47), (42, 40, 44, 46), (40, 41, 45, 44), (41, 43, 47, 45), (21, 22, 23, 20), (68, 75, 80, 73), (82, 69, 72, 71), (76, 83, 70, 79), (84, 87, 99, 97), (74, 77, 78, 81), (95, 91, 102, 106), (98, 97, 99, 101, 49, 48), (90, 85, 96, 103), (89, 93, 105, 100), (107, 106, 102, 104, 50, 51), (104, 103, 96, 98, 48, 50), (101, 100, 105, 107, 51, 49), (49, 51, 55, 53), (51, 50, 54, 55), (48, 49, 53, 52), (50, 48, 52, 54), (53, 55, 59, 57), (55, 54, 58, 59), (52, 53, 57, 56), (54, 52, 56, 58), (57, 59, 63, 61), (59, 58, 62, 63), (56, 57, 61, 60), (58, 56, 60, 62), (61, 63, 67, 65), (63, 62, 66, 67), (60, 61, 65, 64), (62, 60, 64, 66), (65, 67, 66, 64), (86, 92, 94, 88), (84, 85, 86), (87, 88, 89), (90, 91, 92), (93, 94, 95), (96, 97, 98), (99, 100, 101), (102, 103, 104), (105, 106, 107), (82, 71, 70, 83), (80, 75, 74, 81), (76, 79, 78, 77), (72, 69, 68, 73), (87, 84, 86, 88), (85, 90, 92, 86), (93, 89, 88, 94), (91, 95, 94, 92), (99, 87, 89, 100), (95, 106, 105, 93), (90, 103, 102, 91), (96, 85, 84, 97)])
_uv = me_cube_002.uv_layers.new(name='UVMap')
_uv.uv.foreach_set('vector', [0.004735, 0.9948, 0.004822, 0.9859, 0.5142, 0.9859, 0.5141, 0.9948, 0.004738, 0.9948, 0.004825, 0.9859, 0.5142, 0.9859, 0.5141, 0.9948, 0.5142, 0.986, 0.5141, 0.9949, 0.004738, 0.9947, 0.004828, 0.9858, 0.5142, 0.9859, 0.5141, 0.9948, 0.004738, 0.9948, 0.004825, 0.9859, 0.4762, 0.003528, 0.9824, 0.003528, 0.8726, 0.1134, 0.5861, 0.1134, 0.4762, 0.5097, 0.4762, 0.003519, 0.5861, 0.1134, 0.5861, 0.3999, 0.4762, 0.5098, 0.4762, 0.003528, 0.5861, 0.1134, 0.5861, 0.3999, 0.4762, 0.003536, 0.9824, 0.003536, 0.8726, 0.1134, 0.5861, 0.1134, 0.5189, 0.7977, 0.08375, 0.7977, 0.08375, 0.7749, 0.5189, 0.7749, 0.08374, 0.7749, 0.5189, 0.7749, 0.5189, 0.7977, 0.08374, 0.7977, 0.5189, 0.7977, 0.08375, 0.7977, 0.08375, 0.7749, 0.5189, 0.7749, 0.08375, 0.7749, 0.5189, 0.7749, 0.5189, 0.7977, 0.08375, 0.7977, 0.8883, 0.6366, 0.01196, 0.6363, 0.012, 0.5286, 0.8883, 0.5289, 0.012, 0.5286, 0.8883, 0.5289, 0.8883, 0.6366, 0.01196, 0.6363, 0.8883, 0.6367, 0.01196, 0.6364, 0.012, 0.5286, 0.8883, 0.5289, 0.012, 0.5286, 0.8883, 0.5289, 0.8883, 0.6366, 0.01196, 0.6363, 0.3972, 0.5036, 0.09316, 0.5036, 0.09411, 0.4984, 0.3905, 0.4983, 0.4132, 0.5039, 0.07592, 0.5039, 0.07732, 0.498, 0.4086, 0.4979, 0.4132, 0.5039, 0.07592, 0.5039, 0.07732, 0.498, 0.4086, 0.4979, 0.4306, 0.5041, 0.0589, 0.5041, 0.06008, 0.4977, 0.4253, 0.4976, 0.006349, 0.9853, 0.006349, 0.9237, 0.5126, 0.9237, 0.5126, 0.9853, 0.00634, 0.9853, 0.00634, 0.9237, 0.5126, 0.9237, 0.5126, 0.9853, 0.5126, 0.9237, 0.5126, 0.9853, 0.00634, 0.9853, 0.00634, 0.9237, 0.5126, 0.9237, 0.5126, 0.9853, 0.00634, 0.9853, 0.00634, 0.9237, 0.9821, 0.03139, 0.9863, 0.03146, 0.9862, 0.2675, 0.9821, 0.2674, 0.9821, 0.03139, 0.9863, 0.03146, 0.9862, 0.2675, 0.9821, 0.2674, 0.9862, 0.2675, 0.9821, 0.2674, 0.9821, 0.0314, 0.9862, 0.03146, 0.9862, 0.2675, 0.9821, 0.2674, 0.9821, 0.0314, 0.9862, 0.03146, 0.3972, 0.5034, 0.09316, 0.5034, 0.09411, 0.4983, 0.3905, 0.4982, 0.4154, 0.5038, 0.07525, 0.5038, 0.07609, 0.498, 0.4083, 0.4979, 0.4154, 0.5038, 0.07525, 0.5038, 0.07609, 0.498, 0.4083, 0.4979, 0.4306, 0.5042, 0.0589, 0.5042, 0.06008, 0.4978, 0.4253, 0.4977, 0.9705, 0.0322, 0.9705, 0.5384, 0.9106, 0.4785, 0.9106, 0.09211, 0.9705, 0.0322, 0.9705, 0.5384, 0.9106, 0.4785, 0.9106, 0.09211, 0.9705, 0.0322, 0.9705, 0.5384, 0.9106, 0.4785, 0.9106, 0.09211, 0.9705, 0.0322, 0.9705, 0.5384, 0.9106, 0.4785, 0.9106, 0.09211, 0.5937, 0.8298, 0.006881, 0.8298, 0.006881, 0.8125, 0.5937, 0.8125, 0.5937, 0.8298, 0.006881, 0.8298, 0.006881, 0.8125, 0.5937, 0.8125, 0.006881, 0.8125, 0.5937, 0.8125, 0.5937, 0.8298, 0.006881, 0.8298, 0.006881, 0.8125, 0.5937, 0.8125, 0.5937, 0.8298, 0.006881, 0.8298, 0.4698, 0.0006852, 0.4697, 0.4698, 0.0005233, 0.4697, 0.0006852, 0.0005233, 0.854, 0.3929, 0.854, 0.4448, 0.6233, 0.4448, 0.6233, 0.3929, 0.854, 0.3929, 0.854, 0.4448, 0.6233, 0.4448, 0.6233, 0.3929, 0.854, 0.3929, 0.854, 0.4448, 0.6233, 0.4448, 0.6233, 0.3929, 0.9005, 0.9838, 0.5839, 0.9783, 0.5697, 0.8517, 0.9147, 0.8517, 0.854, 0.3929, 0.854, 0.4448, 0.6233, 0.4448, 0.6233, 0.3929, 0.9005, 0.9838, 0.5839, 0.9783, 0.5697, 0.8517, 0.9147, 0.8517, 0.133, 0.5001, 0.1405, 0.4964, 0.347, 0.4969, 0.3545, 0.5, 0.3604, 0.506, 0.1271, 0.506, 0.9403, 0.818, 0.6064, 0.818, 0.6064, 0.6898, 0.9403, 0.6898, 0.9403, 0.818, 0.6064, 0.818, 0.6064, 0.6898, 0.9403, 0.6898, 0.133, 0.5001, 0.1405, 0.4964, 0.347, 0.4969, 0.3545, 0.5, 0.3604, 0.506, 0.1271, 0.506, 0.133, 0.5, 0.1405, 0.4964, 0.347, 0.4969, 0.3545, 0.5, 0.3604, 0.506, 0.1271, 0.506, 0.133, 0.5, 0.1405, 0.4964, 0.347, 0.4969, 0.3545, 0.5, 0.3604, 0.506, 0.1271, 0.506, 0.1252, 0.4982, 0.3622, 0.4982, 0.3622, 0.5035, 0.1252, 0.5035, 0.3622, 0.5035, 0.1252, 0.5035, 0.1252, 0.4982, 0.3622, 0.4982, 0.1252, 0.4982, 0.3622, 0.4982, 0.3622, 0.5035, 0.1252, 0.5035, 0.3622, 0.5035, 0.1252, 0.5035, 0.1252, 0.4982, 0.3622, 0.4982, 0.01228, 0.8478, 0.5528, 0.8478, 0.5, 0.9005, 0.06502, 0.9005, 0.01228, 0.8478, 0.5528, 0.8478, 0.5, 0.9005, 0.06502, 0.9005, 0.01228, 0.8478, 0.5528, 0.8478, 0.5, 0.9005, 0.06502, 0.9005, 0.01228, 0.8478, 0.5528, 0.8478, 0.5, 0.9005, 0.06502, 0.9005, 0.6266, 0.6535, 0.2703, 0.6535, 0.2703, 0.6436, 0.6266, 0.6436, 0.6266, 0.6535, 0.2703, 0.6535, 0.2703, 0.6436, 0.6266, 0.6436, 0.6266, 0.6535, 0.2702, 0.6535, 0.2702, 0.6436, 0.6266, 0.6436, 0.6266, 0.6535, 0.2703, 0.6535, 0.2703, 0.6436, 0.6266, 0.6436, 0.6265, 0.6436, 0.2702, 0.6436, 0.2702, 0.5289, 0.6265, 0.5289, 0.6265, 0.6436, 0.2702, 0.6436, 0.2702, 0.5289, 0.6265, 0.5289, 0.6266, 0.6436, 0.2702, 0.6436, 0.2702, 0.5289, 0.6266, 0.5289, 0.6265, 0.6436, 0.2702, 0.6436, 0.2702, 0.5289, 0.6265, 0.5289, 0.3305, 0.1398, 0.3305, 0.3305, 0.1398, 0.3305, 0.1398, 0.1398, 0.5921, 0.3288, 0.5921, 0.119, 0.8019, 0.119, 0.8019, 0.3288, 0.9005, 0.9838, 0.9103, 0.9862, 0.9019, 0.9943, 0.5839, 0.9783, 0.5823, 0.9892, 0.5741, 0.9807, 0.5741, 0.9808, 0.5839, 0.9783, 0.5823, 0.9892, 0.9103, 0.9862, 0.9019, 0.9943, 0.9005, 0.9838, 0.347, 0.4969, 0.3514, 0.4926, 0.3545, 0.5, 0.1357, 0.4922, 0.1405, 0.4964, 0.133, 0.5, 0.1357, 0.4922, 0.1405, 0.4964, 0.133, 0.5, 0.347, 0.4969, 0.3514, 0.4926, 0.3545, 0.5, 0.854, 0.4558, 0.6233, 0.4558, 0.6233, 0.4448, 0.854, 0.4448, 0.6233, 0.4448, 0.854, 0.4448, 0.854, 0.4558, 0.6233, 0.4558, 0.854, 0.4558, 0.6233, 0.4558, 0.6233, 0.4448, 0.854, 0.4448, 0.6233, 0.4448, 0.854, 0.4448, 0.854, 0.4558, 0.6233, 0.4558, 0.5839, 0.9783, 0.9005, 0.9838, 0.9019, 0.9943, 0.5823, 0.9892, 0.6064, 0.818, 0.9403, 0.818, 0.9403, 0.8286, 0.6064, 0.8286, 0.6064, 0.818, 0.9403, 0.818, 0.9403, 0.8286, 0.6064, 0.8286, 0.5839, 0.9783, 0.9005, 0.9838, 0.9019, 0.9943, 0.5823, 0.9892, 0.5697, 0.8517, 0.5839, 0.9783, 0.5741, 0.9807, 0.5589, 0.8529, 0.9005, 0.9838, 0.9147, 0.8517, 0.9251, 0.8528, 0.9103, 0.9862, 0.5741, 0.9808, 0.5589, 0.8529, 0.5697, 0.8517, 0.5839, 0.9783, 0.9251, 0.8528, 0.9103, 0.9862, 0.9005, 0.9838, 0.9147, 0.8517])
_ca = me_cube_002.color_attributes.new('Col', 'BYTE_COLOR', 'CORNER')
_ca.data.foreach_set('color', [0.3372, 0.1119, 1.0, 1.0, 0.3372, 0.1119, 1.0, 1.0, 0.3372, 0.1119, 1.0, 1.0, 0.3372, 0.1119, 1.0, 1.0, 0.3372, 0.1119, 1.0, 1.0, 0.3372, 0.1119, 1.0, 1.0, 0.3372, 0.1119, 1.0, 1.0, 0.3372, 0.1119, 1.0, 1.0, 0.3372, 0.1119, 1.0, 1.0, 0.3372, 0.1119, 1.0, 1.0, 0.3372, 0.1119, 1.0, 1.0, 0.3372, 0.1119, 1.0, 1.0, 0.3372, 0.1119, 1.0, 1.0, 0.3372, 0.1119, 1.0, 1.0, 0.3372, 0.1119, 1.0, 1.0, 0.3372, 0.1119, 1.0, 1.0, 0.3372, 0.1119, 1.0, 1.0, 0.3372, 0.1119, 1.0, 1.0, 0.3372, 0.1119, 1.0, 1.0, 0.3372, 0.1119, 1.0, 1.0, 0.3372, 0.1119, 1.0, 1.0, 0.3372, 0.1119, 1.0, 1.0, 0.3372, 0.1119, 1.0, 1.0, 0.3372, 0.1119, 1.0, 1.0, 0.3372, 0.1119, 1.0, 1.0, 0.3372, 0.1119, 1.0, 1.0, 0.3372, 0.1119, 1.0, 1.0, 0.3372, 0.1119, 1.0, 1.0, 0.3372, 0.1119, 1.0, 1.0, 0.3372, 0.1119, 1.0, 1.0, 0.3372, 0.1119, 1.0, 1.0, 0.3372, 0.1119, 1.0, 1.0, 0.3372, 0.1119, 1.0, 1.0, 0.3372, 0.1119, 1.0, 1.0, 0.3372, 0.1119, 1.0, 1.0, 0.3372, 0.1119, 1.0, 1.0, 0.3372, 0.1119, 1.0, 1.0, 0.3372, 0.1119, 1.0, 1.0, 0.3372, 0.1119, 1.0, 1.0, 0.3372, 0.1119, 1.0, 1.0, 0.3372, 0.1119, 1.0, 1.0, 0.3372, 0.1119, 1.0, 1.0, 0.3372, 0.1119, 1.0, 1.0, 0.3372, 0.1119, 1.0, 1.0, 0.3372, 0.1119, 1.0, 1.0, 0.3372, 0.1119, 1.0, 1.0, 0.3372, 0.1119, 1.0, 1.0, 0.3372, 0.1119, 1.0, 1.0, 0.09759, 0.4452, 1.0, 1.0, 0.09759, 0.4452, 1.0, 1.0, 0.09759, 0.4452, 1.0, 1.0, 0.09759, 0.4452, 1.0, 1.0, 0.09759, 0.4452, 1.0, 1.0, 0.09759, 0.4452, 1.0, 1.0, 0.09759, 0.4452, 1.0, 1.0, 0.09759, 0.4452, 1.0, 1.0, 0.09759, 0.4452, 1.0, 1.0, 0.09759, 0.4452, 1.0, 1.0, 0.09759, 0.4452, 1.0, 1.0, 0.09759, 0.4452, 1.0, 1.0, 0.09759, 0.4452, 1.0, 1.0, 0.09759, 0.4452, 1.0, 1.0, 0.09759, 0.4452, 1.0, 1.0, 0.09759, 0.4452, 1.0, 1.0, 0.3372, 0.1119, 1.0, 1.0, 0.3372, 0.1119, 1.0, 1.0, 0.3372, 0.1119, 1.0, 1.0, 0.3372, 0.1119, 1.0, 1.0, 0.3372, 0.1119, 1.0, 1.0, 0.3372, 0.1119, 1.0, 1.0, 0.3372, 0.1119, 1.0, 1.0, 0.3372, 0.1119, 1.0, 1.0, 0.3372, 0.1119, 1.0, 1.0, 0.3372, 0.1119, 1.0, 1.0, 0.3372, 0.1119, 1.0, 1.0, 0.3372, 0.1119, 1.0, 1.0, 0.3372, 0.1119, 1.0, 1.0, 0.3372, 0.1119, 1.0, 1.0, 0.3372, 0.1119, 1.0, 1.0, 0.3372, 0.1119, 1.0, 1.0, 0.3372, 0.1119, 1.0, 1.0, 0.3372, 0.1119, 1.0, 1.0, 0.3372, 0.1119, 1.0, 1.0, 0.3372, 0.1119, 1.0, 1.0, 0.3372, 0.1119, 1.0, 1.0, 0.3372, 0.1119, 1.0, 1.0, 0.3372, 0.1119, 1.0, 1.0, 0.3372, 0.1119, 1.0, 1.0, 0.3372, 0.1119, 1.0, 1.0, 0.3372, 0.1119, 1.0, 1.0, 0.3372, 0.1119, 1.0, 1.0, 0.3372, 0.1119, 1.0, 1.0, 0.3372, 0.1119, 1.0, 1.0, 0.3372, 0.1119, 1.0, 1.0, 0.3372, 0.1119, 1.0, 1.0, 0.3372, 0.1119, 1.0, 1.0, 0.3372, 0.1119, 1.0, 1.0, 0.3372, 0.1119, 1.0, 1.0, 0.3372, 0.1119, 1.0, 1.0, 0.3372, 0.1119, 1.0, 1.0, 0.3372, 0.1119, 1.0, 1.0, 0.3372, 0.1119, 1.0, 1.0, 0.3372, 0.1119, 1.0, 1.0, 0.3372, 0.1119, 1.0, 1.0, 0.3372, 0.1119, 1.0, 1.0, 0.3372, 0.1119, 1.0, 1.0, 0.3372, 0.1119, 1.0, 1.0, 0.3372, 0.1119, 1.0, 1.0, 0.3372, 0.1119, 1.0, 1.0, 0.3372, 0.1119, 1.0, 1.0, 0.3372, 0.1119, 1.0, 1.0, 0.3372, 0.1119, 1.0, 1.0, 0.3372, 0.1119, 1.0, 1.0, 0.3372, 0.1119, 1.0, 1.0, 0.3372, 0.1119, 1.0, 1.0, 0.3372, 0.1119, 1.0, 1.0, 0.3372, 0.1119, 1.0, 1.0, 0.3372, 0.1119, 1.0, 1.0, 0.3372, 0.1119, 1.0, 1.0, 0.3372, 0.1119, 1.0, 1.0, 0.3372, 0.1119, 1.0, 1.0, 0.3372, 0.1119, 1.0, 1.0, 0.3372, 0.1119, 1.0, 1.0, 0.3372, 0.1119, 1.0, 1.0, 0.3372, 0.1119, 1.0, 1.0, 0.3372, 0.1119, 1.0, 1.0, 0.3372, 0.1119, 1.0, 1.0, 0.3372, 0.1119, 1.0, 1.0, 0.3372, 0.1119, 1.0, 1.0, 0.3372, 0.1119, 1.0, 1.0, 0.3372, 0.1119, 1.0, 1.0, 0.3372, 0.1119, 1.0, 1.0, 0.3372, 0.1119, 1.0, 1.0, 0.3372, 0.1119, 1.0, 1.0, 0.3372, 0.1119, 1.0, 1.0, 0.3372, 0.1119, 1.0, 1.0, 0.3372, 0.1119, 1.0, 1.0, 0.3372, 0.1119, 1.0, 1.0, 0.3372, 0.1119, 1.0, 1.0, 0.3372, 0.1119, 1.0, 1.0, 0.3372, 0.1119, 1.0, 1.0, 0.3372, 0.1119, 1.0, 1.0, 0.3372, 0.1119, 1.0, 1.0, 0.3372, 0.1119, 1.0, 1.0, 0.6939, 0.1095, 0.8308, 1.0, 0.6939, 0.1095, 0.8308, 1.0, 0.6939, 0.1095, 0.8308, 1.0, 0.6939, 0.1095, 0.8308, 1.0, 0.6939, 0.1095, 0.8308, 1.0, 0.6939, 0.1095, 0.8308, 1.0, 0.6939, 0.1095, 0.8308, 1.0, 0.6939, 0.1095, 0.8308, 1.0, 0.6939, 0.1095, 0.8308, 1.0, 0.6939, 0.1095, 0.8308, 1.0, 0.6939, 0.1095, 0.8308, 1.0, 0.6939, 0.1095, 0.8308, 1.0, 0.6939, 0.1095, 0.8308, 1.0, 0.6939, 0.1095, 0.8308, 1.0, 0.6939, 0.1095, 0.8308, 1.0, 0.6939, 0.1095, 0.8308, 1.0, 0.09759, 0.4452, 1.0, 1.0, 0.09759, 0.4452, 1.0, 1.0, 0.09759, 0.4452, 1.0, 1.0, 0.09759, 0.4452, 1.0, 1.0, 0.6939, 0.1095, 0.8308, 1.0, 0.6939, 0.1095, 0.8308, 1.0, 0.6939, 0.1095, 0.8308, 1.0, 0.6939, 0.1095, 0.8308, 1.0, 0.6939, 0.1095, 0.8308, 1.0, 0.6939, 0.1095, 0.8308, 1.0, 0.6939, 0.1095, 0.8308, 1.0, 0.6939, 0.1095, 0.8308, 1.0, 0.6939, 0.1095, 0.8308, 1.0, 0.6939, 0.1095, 0.8308, 1.0, 0.6939, 0.1095, 0.8308, 1.0, 0.6939, 0.1095, 0.8308, 1.0, 0.6939, 0.1095, 0.8308, 1.0, 0.6939, 0.1095, 0.8308, 1.0, 0.6939, 0.1095, 0.8308, 1.0, 0.6939, 0.1095, 0.8308, 1.0, 0.6939, 0.1095, 0.8308, 1.0, 0.6939, 0.1095, 0.8308, 1.0, 0.6939, 0.1095, 0.8308, 1.0, 0.6939, 0.1095, 0.8308, 1.0, 0.6939, 0.1095, 0.8308, 1.0, 0.6939, 0.1095, 0.8308, 1.0, 0.6939, 0.1095, 0.8308, 1.0, 0.6939, 0.1095, 0.8308, 1.0, 0.3372, 0.1119, 1.0, 1.0, 0.3372, 0.1119, 1.0, 1.0, 0.3372, 0.1119, 1.0, 1.0, 0.3372, 0.1119, 1.0, 1.0, 0.3372, 0.1119, 1.0, 1.0, 0.3372, 0.1119, 1.0, 1.0, 0.6939, 0.1095, 0.8308, 1.0, 0.6939, 0.1095, 0.8308, 1.0, 0.6939, 0.1095, 0.8308, 1.0, 0.6939, 0.1095, 0.8308, 1.0, 0.6939, 0.1095, 0.8308, 1.0, 0.6939, 0.1095, 0.8308, 1.0, 0.6939, 0.1095, 0.8308, 1.0, 0.6939, 0.1095, 0.8308, 1.0, 0.3372, 0.1119, 1.0, 1.0, 0.3372, 0.1119, 1.0, 1.0, 0.3372, 0.1119, 1.0, 1.0, 0.3372, 0.1119, 1.0, 1.0, 0.3372, 0.1119, 1.0, 1.0, 0.3372, 0.1119, 1.0, 1.0, 0.3372, 0.1119, 1.0, 1.0, 0.3372, 0.1119, 1.0, 1.0, 0.3372, 0.1119, 1.0, 1.0, 0.3372, 0.1119, 1.0, 1.0, 0.3372, 0.1119, 1.0, 1.0, 0.3372, 0.1119, 1.0, 1.0, 0.3372, 0.1119, 1.0, 1.0, 0.3372, 0.1119, 1.0, 1.0, 0.3372, 0.1119, 1.0, 1.0, 0.3372, 0.1119, 1.0, 1.0, 0.3372, 0.1119, 1.0, 1.0, 0.3372, 0.1119, 1.0, 1.0, 0.3372, 0.1119, 1.0, 1.0, 0.3372, 0.1119, 1.0, 1.0, 0.3372, 0.1119, 1.0, 1.0, 0.3372, 0.1119, 1.0, 1.0, 0.3372, 0.1119, 1.0, 1.0, 0.3372, 0.1119, 1.0, 1.0, 0.3372, 0.1119, 1.0, 1.0, 0.3372, 0.1119, 1.0, 1.0, 0.3372, 0.1119, 1.0, 1.0, 0.3372, 0.1119, 1.0, 1.0, 0.3372, 0.1119, 1.0, 1.0, 0.3372, 0.1119, 1.0, 1.0, 0.3372, 0.1119, 1.0, 1.0, 0.3372, 0.1119, 1.0, 1.0, 0.3372, 0.1119, 1.0, 1.0, 0.3372, 0.1119, 1.0, 1.0, 0.3372, 0.1119, 1.0, 1.0, 0.3372, 0.1119, 1.0, 1.0, 0.3372, 0.1119, 1.0, 1.0, 0.3372, 0.1119, 1.0, 1.0, 0.3372, 0.1119, 1.0, 1.0, 0.3372, 0.1119, 1.0, 1.0, 0.3372, 0.1119, 1.0, 1.0, 0.3372, 0.1119, 1.0, 1.0, 0.3372, 0.1119, 1.0, 1.0, 0.3372, 0.1119, 1.0, 1.0, 0.3372, 0.1119, 1.0, 1.0, 0.3372, 0.1119, 1.0, 1.0, 0.3372, 0.1119, 1.0, 1.0, 0.3372, 0.1119, 1.0, 1.0, 0.3372, 0.1119, 1.0, 1.0, 0.3372, 0.1119, 1.0, 1.0, 0.3372, 0.1119, 1.0, 1.0, 0.3372, 0.1119, 1.0, 1.0, 0.3372, 0.1119, 1.0, 1.0, 0.3372, 0.1119, 1.0, 1.0, 0.3372, 0.1119, 1.0, 1.0, 0.3372, 0.1119, 1.0, 1.0, 0.3372, 0.1119, 1.0, 1.0, 0.3372, 0.1119, 1.0, 1.0, 0.3372, 0.1119, 1.0, 1.0, 0.3372, 0.1119, 1.0, 1.0, 0.3372, 0.1119, 1.0, 1.0, 0.3372, 0.1119, 1.0, 1.0, 0.3372, 0.1119, 1.0, 1.0, 0.3372, 0.1119, 1.0, 1.0, 0.3372, 0.1119, 1.0, 1.0, 0.3372, 0.1119, 1.0, 1.0, 0.09759, 0.4452, 1.0, 1.0, 0.09759, 0.4452, 1.0, 1.0, 0.09759, 0.4452, 1.0, 1.0, 0.09759, 0.4452, 1.0, 1.0, 0.09759, 0.4452, 1.0, 1.0, 0.09759, 0.4452, 1.0, 1.0, 0.09759, 0.4452, 1.0, 1.0, 0.09759, 0.4452, 1.0, 1.0, 0.09759, 0.4452, 1.0, 1.0, 0.09759, 0.4452, 1.0, 1.0, 0.09759, 0.4452, 1.0, 1.0, 0.09759, 0.4452, 1.0, 1.0, 0.09759, 0.4452, 1.0, 1.0, 0.09759, 0.4452, 1.0, 1.0, 0.09759, 0.4452, 1.0, 1.0, 0.09759, 0.4452, 1.0, 1.0, 0.09759, 0.4452, 1.0, 1.0, 0.09759, 0.4452, 1.0, 1.0, 0.09759, 0.4452, 1.0, 1.0, 0.09759, 0.4452, 1.0, 1.0, 0.6939, 0.1095, 0.8308, 1.0, 0.6939, 0.1095, 0.8308, 1.0, 0.6939, 0.1095, 0.8308, 1.0, 0.6939, 0.1095, 0.8308, 1.0, 0.6939, 0.1095, 0.8308, 1.0, 0.6939, 0.1095, 0.8308, 1.0, 0.6939, 0.1095, 0.8308, 1.0, 0.6939, 0.1095, 0.8308, 1.0, 0.6939, 0.1095, 0.8308, 1.0, 0.6939, 0.1095, 0.8308, 1.0, 0.6939, 0.1095, 0.8308, 1.0, 0.6939, 0.1095, 0.8308, 1.0, 0.6939, 0.1095, 0.8308, 1.0, 0.6939, 0.1095, 0.8308, 1.0, 0.6939, 0.1095, 0.8308, 1.0, 0.6939, 0.1095, 0.8308, 1.0, 0.3372, 0.1119, 1.0, 1.0, 0.3372, 0.1119, 1.0, 1.0, 0.3372, 0.1119, 1.0, 1.0, 0.3372, 0.1119, 1.0, 1.0, 0.3372, 0.1119, 1.0, 1.0, 0.3372, 0.1119, 1.0, 1.0, 0.3372, 0.1119, 1.0, 1.0, 0.3372, 0.1119, 1.0, 1.0, 0.3372, 0.1119, 1.0, 1.0, 0.3372, 0.1119, 1.0, 1.0, 0.3372, 0.1119, 1.0, 1.0, 0.3372, 0.1119, 1.0, 1.0, 0.6939, 0.1095, 0.8308, 1.0, 0.6939, 0.1095, 0.8308, 1.0, 0.6939, 0.1095, 0.8308, 1.0, 0.6939, 0.1095, 0.8308, 1.0, 0.6939, 0.1095, 0.8308, 1.0, 0.6939, 0.1095, 0.8308, 1.0, 0.6939, 0.1095, 0.8308, 1.0, 0.6939, 0.1095, 0.8308, 1.0, 0.6939, 0.1095, 0.8308, 1.0, 0.6939, 0.1095, 0.8308, 1.0, 0.6939, 0.1095, 0.8308, 1.0, 0.6939, 0.1095, 0.8308, 1.0, 0.6939, 0.1095, 0.8308, 1.0, 0.6939, 0.1095, 0.8308, 1.0, 0.6939, 0.1095, 0.8308, 1.0, 0.6939, 0.1095, 0.8308, 1.0, 0.6939, 0.1095, 0.8308, 1.0, 0.6939, 0.1095, 0.8308, 1.0, 0.6939, 0.1095, 0.8308, 1.0, 0.6939, 0.1095, 0.8308, 1.0, 0.6939, 0.1095, 0.8308, 1.0, 0.6939, 0.1095, 0.8308, 1.0, 0.6939, 0.1095, 0.8308, 1.0, 0.6939, 0.1095, 0.8308, 1.0, 0.6939, 0.1095, 0.8308, 1.0, 0.6939, 0.1095, 0.8308, 1.0, 0.6939, 0.1095, 0.8308, 1.0, 0.6939, 0.1095, 0.8308, 1.0, 0.6939, 0.1095, 0.8308, 1.0, 0.6939, 0.1095, 0.8308, 1.0, 0.6939, 0.1095, 0.8308, 1.0, 0.6939, 0.1095, 0.8308, 1.0, 0.6939, 0.1095, 0.8308, 1.0, 0.6939, 0.1095, 0.8308, 1.0, 0.6939, 0.1095, 0.8308, 1.0, 0.6939, 0.1095, 0.8308, 1.0, 0.6939, 0.1095, 0.8308, 1.0, 0.6939, 0.1095, 0.8308, 1.0, 0.6939, 0.1095, 0.8308, 1.0, 0.6939, 0.1095, 0.8308, 1.0, 0.6939, 0.1095, 0.8308, 1.0, 0.6939, 0.1095, 0.8308, 1.0, 0.6939, 0.1095, 0.8308, 1.0, 0.6939, 0.1095, 0.8308, 1.0, 0.6939, 0.1095, 0.8308, 1.0, 0.6939, 0.1095, 0.8308, 1.0, 0.6939, 0.1095, 0.8308, 1.0, 0.6939, 0.1095, 0.8308, 1.0])
me_cube_002.materials.append(mat_mat_fountain)
me_cube_002.use_remesh_preserve_volume = False
me_cube_002.use_remesh_preserve_attributes = False
me_cube_002.use_mirror_vertex_groups = False
me_cube_002.use_paint_bone_selection = False
me_cube_002.use_paint_mask = True
me_cube_002.update()

# ---- objects
ob_tube = bpy.data.objects.new('tube', me_cube_000)
ob_fountain = bpy.data.objects.new('fountain', me_cube_002)

# ---- transforms, parenting, visibility, modifiers, constraints
ob_tube.location = (0.0, 0.0, 0.0)
ob_tube.lineart.crease_threshold = 0.0
_m = ob_tube.modifiers.new('Auto Smooth', 'NODES')
_m.node_group = ng_auto_smooth
_gi = [s.identifier for s in ng_auto_smooth.interface.items_tree if s.item_type == 'SOCKET' and s.in_out == 'INPUT']
_m[_gi[1]] = 0.8029  # Angle
ob_fountain.location = (0.0, 0.0, 0.0)
ob_fountain.lineart.crease_threshold = 0.0

# ---- collection membership
col_collection_1.objects.link(ob_tube)
col_collection_1.objects.link(ob_fountain)

# ---- scene / render settings (as saved in the file)
scene.frame_start = 1; scene.frame_end = 250; scene.frame_set(1)
scene.render.engine = 'BLENDER_EEVEE_NEXT'
scene.render.resolution_percentage = 50
scene.render.dither_intensity = 0.0
scene.cycles.use_denoising = False
scene.cycles.samples = 128
scene.cycles.sampling_pattern = 'TABULATED_SOBOL'
scene.cycles.light_sampling_threshold = 0.0
scene.cycles.use_adaptive_sampling = False
scene.cycles.use_light_tree = False
scene.cycles.blur_glossy = 0.0
scene.cycles.sample_clamp_indirect = 0.0
scene.view_settings.view_transform = 'Standard'
bpy.context.view_layer.update()

# ---- added for rendering (the .blend has no active camera and no usable light): camera, sun
cam_auto = bpy.data.cameras.new('AutoCamera')
cam_auto.lens = 50.0
cam_auto.sensor_width = 36.0
cam_auto.clip_end = 1000.0
ob_auto_camera = bpy.data.objects.new('AutoCamera', cam_auto)
scene.collection.objects.link(ob_auto_camera)
ob_auto_camera.location = (3.97138, -4.76566, 3.7371)
ob_auto_camera.rotation_euler = (1.09748, -7.21219e-08, 0.694738)
scene.camera = ob_auto_camera
light_auto_sun = bpy.data.lights.new('AutoSun', 'SUN')
light_auto_sun.energy = 3.0
light_auto_sun.angle = 0.0523599
ob_auto_sun = bpy.data.objects.new('AutoSun', light_auto_sun)
scene.collection.objects.link(ob_auto_sun)
ob_auto_sun.rotation_euler = (0.872665, 0.174533, 0.523599)
bpy.context.view_layer.update()
